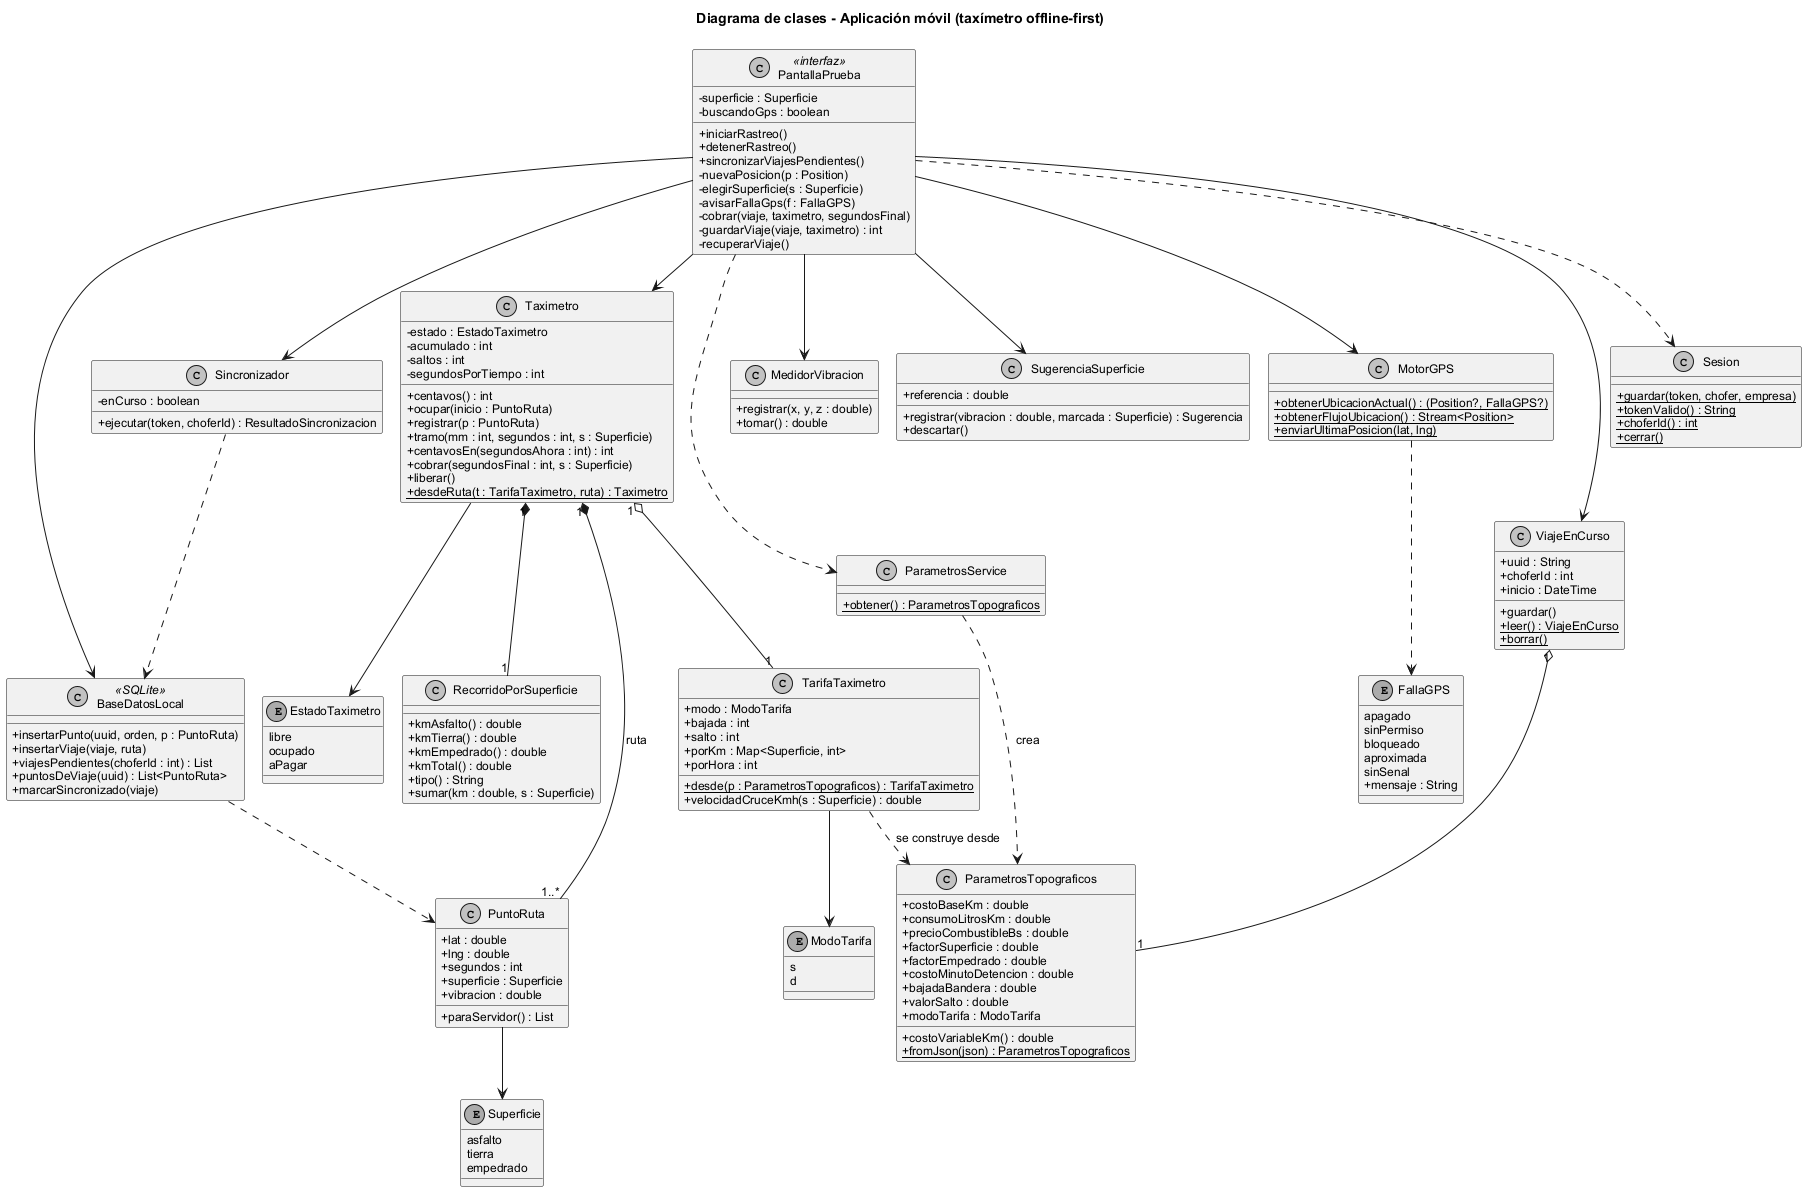

The diagram above was rendered by PlantUML. Its source (embedded in the PNG):
@startuml clases02_app
!pragma layout smetana
!include estilo.iuml
title Diagrama de clases - Aplicación móvil (taxímetro offline-first)

enum EstadoTaximetro {
  libre
  ocupado
  aPagar
}

enum Superficie {
  asfalto
  tierra
  empedrado
}

enum ModoTarifa {
  s
  d
}

enum FallaGPS {
  apagado
  sinPermiso
  bloqueado
  aproximada
  sinSenal
  + mensaje : String
}

class PantallaPrueba <<interfaz>> {
  - superficie : Superficie
  - buscandoGps : boolean
  + iniciarRastreo()
  + detenerRastreo()
  + sincronizarViajesPendientes()
  - nuevaPosicion(p : Position)
  - elegirSuperficie(s : Superficie)
  - avisarFallaGps(f : FallaGPS)
  - cobrar(viaje, taximetro, segundosFinal)
  - guardarViaje(viaje, taximetro) : int
  - recuperarViaje()
}

class ParametrosTopograficos {
  + costoBaseKm : double
  + consumoLitrosKm : double
  + precioCombustibleBs : double
  + factorSuperficie : double
  + factorEmpedrado : double
  + costoMinutoDetencion : double
  + bajadaBandera : double
  + valorSalto : double
  + modoTarifa : ModoTarifa
  + costoVariableKm() : double
  + {static} fromJson(json) : ParametrosTopograficos
}

class ParametrosService {
  + {static} obtener() : ParametrosTopograficos
}

class TarifaTaximetro {
  + modo : ModoTarifa
  + bajada : int
  + salto : int
  + porKm : Map<Superficie, int>
  + porHora : int
  + {static} desde(p : ParametrosTopograficos) : TarifaTaximetro
  + velocidadCruceKmh(s : Superficie) : double
}

class Taximetro {
  - estado : EstadoTaximetro
  - acumulado : int
  - saltos : int
  - segundosPorTiempo : int
  + centavos() : int
  + ocupar(inicio : PuntoRuta)
  + registrar(p : PuntoRuta)
  + tramo(mm : int, segundos : int, s : Superficie)
  + centavosEn(segundosAhora : int) : int
  + cobrar(segundosFinal : int, s : Superficie)
  + liberar()
  + {static} desdeRuta(t : TarifaTaximetro, ruta) : Taximetro
}

class RecorridoPorSuperficie {
  + kmAsfalto() : double
  + kmTierra() : double
  + kmEmpedrado() : double
  + kmTotal() : double
  + tipo() : String
  + sumar(km : double, s : Superficie)
}

class PuntoRuta {
  + lat : double
  + lng : double
  + segundos : int
  + superficie : Superficie
  + vibracion : double
  + paraServidor() : List
}

class MotorGPS {
  + {static} obtenerUbicacionActual() : (Position?, FallaGPS?)
  + {static} obtenerFlujoUbicacion() : Stream<Position>
  + {static} enviarUltimaPosicion(lat, lng)
}

class MedidorVibracion {
  + registrar(x, y, z : double)
  + tomar() : double
}

class SugerenciaSuperficie {
  + referencia : double
  + registrar(vibracion : double, marcada : Superficie) : Sugerencia
  + descartar()
}

class ViajeEnCurso {
  + uuid : String
  + choferId : int
  + inicio : DateTime
  + guardar()
  + {static} leer() : ViajeEnCurso
  + {static} borrar()
}

class BaseDatosLocal <<SQLite>> {
  + insertarPunto(uuid, orden, p : PuntoRuta)
  + insertarViaje(viaje, ruta)
  + viajesPendientes(choferId : int) : List
  + puntosDeViaje(uuid) : List<PuntoRuta>
  + marcarSincronizado(viaje)
}

class Sincronizador {
  - enCurso : boolean
  + ejecutar(token, choferId) : ResultadoSincronizacion
}

class Sesion {
  + {static} guardar(token, chofer, empresa)
  + {static} tokenValido() : String
  + {static} choferId() : int
  + {static} cerrar()
}

PantallaPrueba --> Taximetro
PantallaPrueba --> MotorGPS
PantallaPrueba --> MedidorVibracion
PantallaPrueba --> SugerenciaSuperficie
PantallaPrueba --> ViajeEnCurso
PantallaPrueba --> BaseDatosLocal
PantallaPrueba --> Sincronizador
PantallaPrueba ..> ParametrosService
PantallaPrueba ..> Sesion

ParametrosService ..> ParametrosTopograficos : crea
TarifaTaximetro ..> ParametrosTopograficos : se construye desde
Taximetro "1" o-- "1" TarifaTaximetro
Taximetro "1" *-- "1" RecorridoPorSuperficie
Taximetro "1" *-- "1..*" PuntoRuta : ruta
Taximetro --> EstadoTaximetro
ViajeEnCurso "1" o-- "1" ParametrosTopograficos
Sincronizador ..> BaseDatosLocal
BaseDatosLocal ..> PuntoRuta
PuntoRuta --> Superficie
TarifaTaximetro --> ModoTarifa
MotorGPS ..> FallaGPS
@enduml